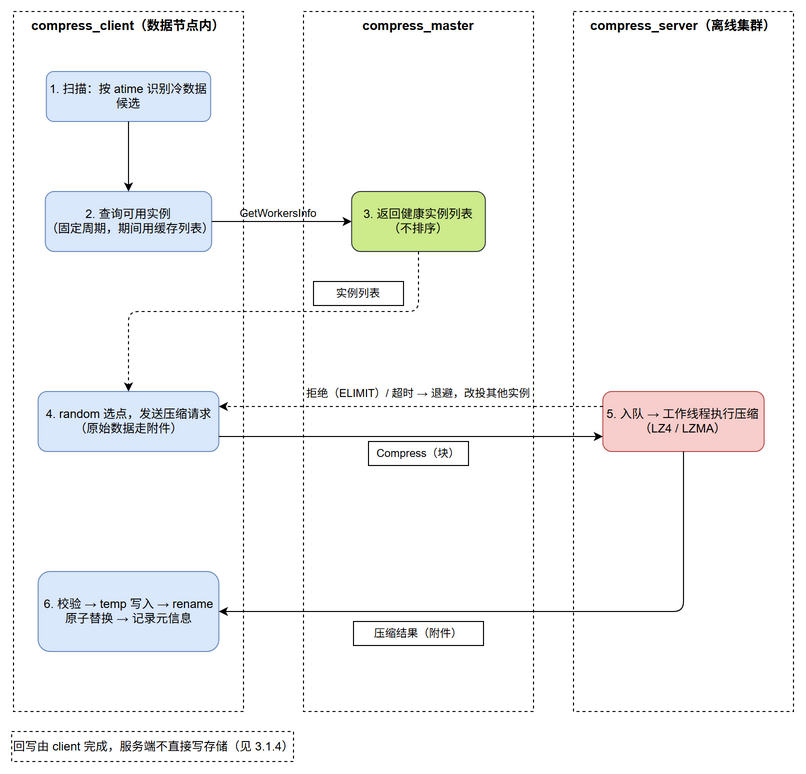

The diagram above was exported from draw.io. Its source (the exported page's mxGraphModel, read from the mxfile embedded in the PNG):
<mxGraphModel dx="1387" dy="980" grid="1" gridSize="10" guides="1" tooltips="1" connect="1" arrows="1" fold="1" page="1" pageScale="1" pageWidth="920" pageHeight="820" math="0" shadow="0" adaptiveColors="auto">
  <root>
    <mxCell id="0" />
    <mxCell id="1" parent="0" />
    <mxCell id="laneClient" parent="1" style="rounded=0;whiteSpace=wrap;html=1;fillColor=none;verticalAlign=top;fontStyle=1;dashed=1;fontSize=13;" value="compress_client（数据节点内）" vertex="1">
      <mxGeometry height="700" width="230" x="40" y="40" as="geometry" />
    </mxCell>
    <mxCell id="c1" parent="laneClient" style="rounded=1;whiteSpace=wrap;html=1;fillColor=#dae8fc;strokeColor=#6c8ebf;" value="1. 扫描：按 atime 识别冷数据候选" vertex="1">
      <mxGeometry height="50" width="164.2857142857143" x="32.85714285714286" y="60" as="geometry" />
    </mxCell>
    <mxCell id="c2" parent="laneClient" style="rounded=1;whiteSpace=wrap;html=1;fillColor=#dae8fc;strokeColor=#6c8ebf;" value="2. 查询可用实例&lt;div&gt;（固定周期，期间用缓存列表）&lt;/div&gt;" vertex="1">
      <mxGeometry height="60" width="166.34" x="31.830000000000002" y="180" as="geometry" />
    </mxCell>
    <mxCell id="c3" parent="laneClient" style="rounded=1;whiteSpace=wrap;html=1;fillColor=#dae8fc;strokeColor=#6c8ebf;" value="4. random 选点，发送压缩请求&lt;div&gt;（原始数据走附件）&lt;/div&gt;" vertex="1">
      <mxGeometry height="60" width="180.71428571428575" x="24.642857142857146" y="380" as="geometry" />
    </mxCell>
    <mxCell id="c4" parent="laneClient" style="rounded=1;whiteSpace=wrap;html=1;fillColor=#dae8fc;strokeColor=#6c8ebf;" value="6. 校验 → temp 写入 → rename 原子替换 → 记录元信息" vertex="1">
      <mxGeometry height="80" width="180.71428571428575" x="24.642857142857146" y="560" as="geometry" />
    </mxCell>
    <mxCell id="f12" edge="1" parent="laneClient" source="c1" style="endArrow=classic;html=1;rounded=1;edgeStyle=orthogonalEdgeStyle;exitX=0.5;exitY=1;exitDx=0;exitDy=0;entryX=0.5;entryY=0;entryDx=0;entryDy=0;" target="c2">
      <mxGeometry relative="1" as="geometry" />
    </mxCell>
    <mxCell id="laneMaster" parent="1" style="rounded=0;whiteSpace=wrap;html=1;fillColor=none;verticalAlign=top;fontStyle=1;dashed=1;fontSize=13;strokeColor=default;" value="compress_master" vertex="1">
      <mxGeometry height="700" width="230" x="330" y="40" as="geometry" />
    </mxCell>
    <mxCell id="m1" parent="laneMaster" style="rounded=1;whiteSpace=wrap;html=1;fillColor=#cdeb8b;strokeColor=#36393d;" value="3. 返回健康实例列表&lt;div&gt;（不排序）&lt;/div&gt;" vertex="1">
      <mxGeometry height="60" width="133.7" x="48.150000000000006" y="180" as="geometry" />
    </mxCell>
    <mxCell id="fRetryLabel" parent="laneMaster" style="text;html=1;strokeColor=none;fillColor=none;align=center;verticalAlign=middle;whiteSpace=wrap;rounded=0;dashed=1;fontSize=11;" value="拒绝（ELIMIT）/ 超时 → 退避，改投其他实例" vertex="1">
      <mxGeometry height="24" width="230" y="370" as="geometry" />
    </mxCell>
    <mxCell id="f3sLabel" parent="laneMaster" style="text;html=1;strokeColor=default;fillColor=none;align=center;verticalAlign=middle;whiteSpace=wrap;rounded=0;fontSize=11;" value="Compress（块）" vertex="1">
      <mxGeometry height="24" width="100" x="65" y="430" as="geometry" />
    </mxCell>
    <mxCell id="fs4Label" parent="laneMaster" style="text;html=1;strokeColor=default;fillColor=none;align=center;verticalAlign=middle;whiteSpace=wrap;rounded=0;fontSize=11;" value="压缩结果（附件）" vertex="1">
      <mxGeometry height="24" width="130" x="50" y="610" as="geometry" />
    </mxCell>
    <mxCell id="laneServer" parent="1" style="rounded=0;whiteSpace=wrap;html=1;fillColor=none;verticalAlign=top;fontStyle=1;dashed=1;fontSize=13;" value="compress_server（离线集群）" vertex="1">
      <mxGeometry height="700" width="220" x="600" y="40" as="geometry" />
    </mxCell>
    <mxCell id="s1" parent="laneServer" style="rounded=1;whiteSpace=wrap;html=1;fillColor=#f8cecc;strokeColor=#b85450;" value="5. 入队 → 工作线程执行压缩&lt;div&gt;（LZ4 / LZMA）&lt;/div&gt;" vertex="1">
      <mxGeometry height="60" width="161.33333333333334" x="29.330714285714283" y="380" as="geometry" />
    </mxCell>
    <mxCell id="noteWriteback" parent="1" style="text;html=1;strokeColor=default;fillColor=none;align=left;verticalAlign=middle;whiteSpace=wrap;rounded=0;dashed=1;fontSize=12;" value="回写由 client 完成，服务端不直接写存储（见 3.1.4）" vertex="1">
      <mxGeometry height="30" width="281.85" x="38.15" y="760" as="geometry" />
    </mxCell>
    <mxCell id="f2m" edge="1" parent="1" source="c2" style="endArrow=classic;html=1;rounded=1;edgeStyle=orthogonalEdgeStyle;exitX=1;exitY=0.5;exitDx=0;exitDy=0;entryX=0;entryY=0.5;entryDx=0;entryDy=0;" target="m1">
      <mxGeometry relative="1" as="geometry" />
    </mxCell>
    <mxCell id="fm3" edge="1" parent="1" source="m1" style="endArrow=classic;html=1;rounded=1;edgeStyle=orthogonalEdgeStyle;entryX=0.5;entryY=0;entryDx=0;entryDy=0;dashed=1;exitX=0.5;exitY=1;exitDx=0;exitDy=0;" target="c3">
      <mxGeometry relative="1" x="0.0977" as="geometry">
        <Array as="points">
          <mxPoint x="445" y="340" />
          <mxPoint x="155" y="340" />
        </Array>
      </mxGeometry>
    </mxCell>
    <mxCell id="f3s" edge="1" parent="1" source="c3" style="endArrow=classic;html=1;rounded=1;edgeStyle=orthogonalEdgeStyle;exitX=1;exitY=0.75;exitDx=0;exitDy=0;entryX=0;entryY=0.75;entryDx=0;entryDy=0;" target="s1">
      <mxGeometry relative="1" x="0.0505" as="geometry" />
    </mxCell>
    <mxCell id="fs4" edge="1" parent="1" source="s1" style="endArrow=classic;html=1;rounded=1;edgeStyle=orthogonalEdgeStyle;exitX=0.5;exitY=1;exitDx=0;exitDy=0;entryX=1;entryY=0.5;entryDx=0;entryDy=0;" target="c4">
      <mxGeometry relative="1" as="geometry" />
    </mxCell>
    <mxCell id="fRetry" edge="1" parent="1" source="s1" style="endArrow=classic;html=1;rounded=1;edgeStyle=orthogonalEdgeStyle;dashed=1;exitX=0;exitY=0.25;exitDx=0;exitDy=0;entryX=1;entryY=0.25;entryDx=0;entryDy=0;" target="c3">
      <mxGeometry relative="1" x="-0.0393" as="geometry" />
    </mxCell>
    <mxCell id="fm3Label" parent="1" style="text;html=1;strokeColor=default;fillColor=none;align=center;verticalAlign=middle;whiteSpace=wrap;rounded=0;fontSize=11;" value="实例列表" vertex="1">
      <mxGeometry height="24" width="90" x="340" y="310" as="geometry" />
    </mxCell>
    <mxCell id="f2mLabel" parent="1" style="text;html=1;align=center;verticalAlign=middle;whiteSpace=wrap;rounded=0;fontSize=11;fillColor=none;strokeColor=none;" value="GetWorkersInfo" vertex="1">
      <mxGeometry height="24" width="90" x="260" y="230" as="geometry" />
    </mxCell>
  </root>
</mxGraphModel>